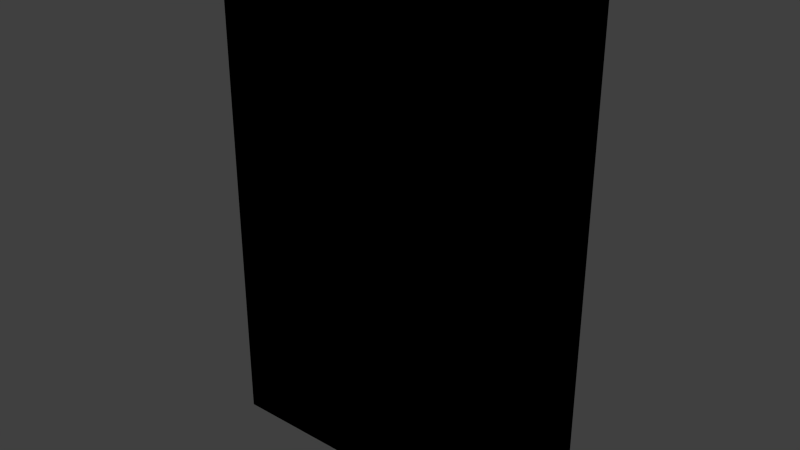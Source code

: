 # Source: book_blue_06.blend  (saved by Blender 2.92.15; exported with 4.5.12 LTS)
import bpy
from mathutils import Matrix  # noqa: F401  (used for matrix-valued properties, if any)

bpy.ops.wm.read_factory_settings(use_empty=True)
scene = bpy.context.scene
scene.name = 'Scene'

# ---- collections
col_collection_1 = bpy.data.collections.new('Collection 1'); scene.collection.children.link(col_collection_1)

# ---- images (referenced by path relative to the original .blend; pixels are not part of the script)
import os
ASSET_DIR = os.environ.get("B2B_ASSET_DIR", "")  # directory of the original .blend (textures are referenced by path, not embedded)
HERE = os.path.dirname(os.path.abspath(__file__))  # packed textures are extracted next to this script under _unpacked/

def load_image(name, relpath, width, height, colorspace="sRGB"):
    """Load a texture the original file referenced (path relative to the .blend, or extracted next to this script)."""
    p = next((c for c in (os.path.join(HERE, relpath), os.path.join(ASSET_DIR, relpath)) if relpath and os.path.exists(c)), "")
    if p:
        img = bpy.data.images.load(p, check_existing=True)
        img.name = name
    else:  # same state as the original file: an image datablock whose file is absent (Cycles renders it pink)
        img = bpy.data.images.new(name, width, height)
        img.source = "FILE"
        img.filepath = "//" + (relpath or name)
    img.colorspace_settings.name = colorspace
    return img
img_book_blue_06_png = load_image('book_blue_06.png', 'Materials/book_blue_06.png', 1024, 1024, 'sRGB')

# ---- materials (node trees are filled in below, after node groups)
mat_book_blue_6 = bpy.data.materials.new('Book_Blue_6')
mat_book_blue_6.alpha_threshold = 0.0
mat_book_blue_6.use_transparent_shadow = False
mat_book_blue_6.roughness = 0.5
mat_book_blue_6.line_color = (0.0, 0.0, 0.0, 1.0)

# ---- material node trees
mat_book_blue_6.use_nodes = True; mat_book_blue_6.node_tree.nodes.clear()
_N = mat_book_blue_6.node_tree.nodes; _L = mat_book_blue_6.node_tree.links
n0 = _N.new('ShaderNodeOutputMaterial'); n0.name = 'Material Output'; n0.location = (300, 300)
n1 = _N.new('ShaderNodeTexImage'); n1.name = 'Image Texture'; n1.location = (22, 339)
n1.image = img_book_blue_06_png
n1.interpolation = 'Closest'
n0.is_active_output = True

# ---- world
world_world = bpy.data.worlds.new('World'); scene.world = world_world
world_world.color = (0.05088, 0.05088, 0.05088)
world_world.use_sun_shadow = False
world_world.sun_shadow_jitter_overblur = 0.0
world_world.cycles.sampling_method = 'MANUAL'
world_world.cycles.sample_map_resolution = 256

# ---- meshes
me_cube = bpy.data.meshes.new('Cube')
me_cube.from_pydata([(0.0762, 0.01905, -0.1143), (0.0762, -0.01905, -0.1143), (-0.0762, -0.01905, -0.1143), (-0.0762, 0.01905, -0.1143), (0.0762, 0.01905, 0.1143), (0.0762, -0.01905, 0.1143), (-0.0762, -0.01905, 0.1143), (-0.0762, 0.01905, 0.1143), (0.0762, 0.01271, -0.1143), (0.0762, -0.01271, -0.1143), (-0.0762, -0.01271, -0.1143), (-0.0762, 0.01271, -0.1143), (0.0762, 0.01271, 0.1143), (0.0762, -0.01271, 0.1143), (-0.0762, -0.01271, 0.1143), (-0.0762, 0.01271, 0.1143), (-0.06708, 0.01905, -0.1143), (-0.06708, -0.01905, -0.1143), (-0.06708, 0.01905, 0.1143), (-0.06708, -0.01905, 0.1143), (-0.06708, 0.01271, 0.1143), (-0.06708, -0.01271, 0.1143), (-0.06708, 0.01271, -0.1143), (-0.06708, -0.01271, -0.1143), (0.08297, -0.01271, -0.1143), (0.08297, -0.01905, -0.1143), (0.08297, 0.01905, -0.1143), (0.08297, 0.01905, 0.1143), (0.08297, -0.01905, 0.1143), (0.08297, -0.01271, 0.1143), (0.08297, 0.01271, -0.1143), (0.08297, 0.01271, 0.1143), (0.0762, -0.01271, 0.1187), (0.0762, -0.01905, 0.1187), (-0.06708, 0.01905, 0.1187), (-0.0762, 0.01905, 0.1187), (-0.06708, -0.01905, 0.1187), (-0.0762, -0.01905, 0.1187), (-0.0762, 0.01271, 0.1187), (0.0762, 0.01905, 0.1187), (0.0762, 0.01271, 0.1187), (-0.0762, -0.01271, 0.1187), (-0.06708, 0.01271, 0.1187), (-0.06708, -0.01271, 0.1187), (0.08297, -0.01271, 0.1187), (0.08297, -0.01905, 0.1187), (0.08297, 0.01905, 0.1187), (0.08297, 0.01271, 0.1187), (0.0762, -0.01271, -0.1203), (0.0762, -0.01905, -0.1203), (-0.06708, 0.01905, -0.1203), (-0.0762, 0.01905, -0.1203), (-0.06708, -0.01905, -0.1203), (-0.0762, -0.01905, -0.1203), (-0.0762, 0.01271, -0.1203), (0.0762, 0.01905, -0.1203), (0.0762, 0.01271, -0.1203), (-0.0762, -0.01271, -0.1203), (-0.06708, 0.01271, -0.1203), (-0.06708, -0.01271, -0.1203), (0.08297, -0.01271, -0.1203), (0.08297, -0.01905, -0.1203), (0.08297, 0.01905, -0.1203), (0.08297, 0.01271, -0.1203)], [], [(11, 3, 51, 54), (20, 12, 40, 42), (0, 4, 27, 26), (17, 19, 6, 2), (11, 15, 7, 3), (18, 16, 3, 7), (2, 6, 14, 10), (10, 14, 15, 11), (5, 1, 25, 28), (8, 12, 13, 9), (18, 7, 35, 34), (19, 5, 33, 36), (8, 22, 58, 56), (30, 8, 56, 63), (8, 9, 23, 22), (26, 30, 63, 62), (12, 20, 21, 13), (5, 28, 45, 33), (4, 0, 16, 18), (1, 5, 19, 17), (21, 20, 42, 43), (0, 26, 62, 55), (24, 29, 28, 25), (26, 27, 31, 30), (12, 8, 30, 31), (17, 2, 53, 52), (4, 18, 34, 39), (9, 13, 29, 24), (3, 16, 50, 51), (29, 13, 32, 44), (43, 41, 37, 36), (34, 35, 38, 42), (42, 38, 41, 43), (39, 34, 42, 40), (32, 43, 36, 33), (39, 40, 47, 46), (32, 33, 45, 44), (27, 4, 39, 46), (6, 19, 36, 37), (28, 29, 44, 45), (13, 21, 43, 32), (14, 6, 37, 41), (7, 15, 38, 35), (15, 14, 41, 38), (31, 27, 46, 47), (12, 31, 47, 40), (59, 52, 53, 57), (50, 58, 54, 51), (58, 59, 57, 54), (55, 56, 58, 50), (48, 49, 52, 59), (49, 48, 60, 61), (56, 55, 62, 63), (23, 9, 48, 59), (16, 0, 55, 50), (9, 24, 60, 48), (22, 23, 59, 58), (2, 10, 57, 53), (1, 17, 52, 49), (24, 25, 61, 60), (10, 11, 54, 57), (25, 1, 49, 61)])
_uv = me_cube.uv_layers.new(name='UVMap')
_uv.uv.foreach_set('vector', [0.4796, 0.02316, 0.4635, 0.02316, 0.4635, 0.007819, 0.4796, 0.007819, 0.4337, 0.7426, 0.4337, 0.7231, 0.4289, 0.7231, 0.4289, 0.7426, 0.03499, 0.01857, 0.03499, 0.6932, 0.01345, 0.6932, 0.01345, 0.01857, 0.5468, 0.01696, 0.5468, 0.6906, 0.5256, 0.6906, 0.5256, 0.01696, 0.4796, 0.02316, 0.4796, 0.6889, 0.4635, 0.6889, 0.4635, 0.02316, 0.4233, 0.6932, 0.4233, 0.01857, 0.4523, 0.01857, 0.4523, 0.6932, 0.5127, 0.02316, 0.5127, 0.6889, 0.4965, 0.6889, 0.4965, 0.02316, 0.4965, 0.02316, 0.4965, 0.6889, 0.4796, 0.6889, 0.4796, 0.02316, 0.9846, 0.6906, 0.9846, 0.01696, 1.0, 0.01696, 1.0, 0.6906, 0.6657, 0.9877, 0.3284, 0.9877, 0.3284, 0.7899, 0.6657, 0.7899, 0.4233, 0.6932, 0.4523, 0.6932, 0.4523, 0.7047, 0.4233, 0.7047, 0.5468, 0.6906, 0.9846, 0.6906, 0.9846, 0.7021, 0.5468, 0.7021, 0.4289, 0.7474, 0.4483, 0.7474, 0.4483, 0.7426, 0.4289, 0.7426, 0.4728, 0.7329, 0.468, 0.7329, 0.468, 0.7377, 0.4728, 0.7377, 0.6657, 0.9877, 0.6657, 0.7899, 0.9829, 0.7899, 0.9829, 0.9877, 0.4728, 0.7231, 0.468, 0.7231, 0.468, 0.7279, 0.4728, 0.7279, 0.3284, 0.9877, 0.01115, 0.9877, 0.01115, 0.7899, 0.3284, 0.7899, 0.9846, 0.6906, 1.0, 0.6906, 1.0, 0.7021, 0.9846, 0.7021, 0.03499, 0.6932, 0.03499, 0.01857, 0.4233, 0.01857, 0.4233, 0.6932, 0.9846, 0.01696, 0.9846, 0.6906, 0.5468, 0.6906, 0.5468, 0.01696, 0.4483, 0.7377, 0.4483, 0.728, 0.4435, 0.728, 0.4435, 0.7377, 0.03499, 0.01857, 0.01345, 0.01857, 0.01345, 0.002997, 0.03499, 0.002997, 0.4435, 0.7279, 0.463, 0.7279, 0.463, 0.7231, 0.4435, 0.7231, 0.4679, 0.7426, 0.4679, 0.7231, 0.4631, 0.7231, 0.4631, 0.7426, 0.4289, 0.7572, 0.4483, 0.7572, 0.4483, 0.7524, 0.4289, 0.7524, 0.5468, 0.01696, 0.5256, 0.01696, 0.5256, 0.001406, 0.5468, 0.001406, 0.03499, 0.6932, 0.4233, 0.6932, 0.4233, 0.7047, 0.03499, 0.7047, 0.463, 0.7474, 0.463, 0.728, 0.4582, 0.728, 0.4582, 0.7474, 0.4523, 0.01857, 0.4233, 0.01857, 0.4233, 0.002997, 0.4523, 0.002997, 0.4337, 0.7622, 0.4289, 0.7622, 0.4289, 0.767, 0.4337, 0.767, 0.4679, 0.7573, 0.4631, 0.7573, 0.4631, 0.7621, 0.4679, 0.7621, 0.463, 0.7524, 0.4582, 0.7524, 0.4582, 0.7572, 0.463, 0.7572, 0.4581, 0.7523, 0.4581, 0.7475, 0.4484, 0.7475, 0.4484, 0.7523, 0.4435, 0.7426, 0.4435, 0.7231, 0.4387, 0.7231, 0.4387, 0.7426, 0.4289, 0.7621, 0.4483, 0.7621, 0.4483, 0.7573, 0.4289, 0.7573, 0.4483, 0.7622, 0.4435, 0.7622, 0.4435, 0.767, 0.4483, 0.767, 0.4483, 0.7378, 0.4435, 0.7378, 0.4435, 0.7426, 0.4483, 0.7426, 0.01345, 0.6932, 0.03499, 0.6932, 0.03499, 0.7047, 0.01345, 0.7047, 0.5256, 0.6906, 0.5468, 0.6906, 0.5468, 0.7021, 0.5256, 0.7021, 0.463, 0.7475, 0.4582, 0.7475, 0.4582, 0.7523, 0.463, 0.7523, 0.4532, 0.7474, 0.4532, 0.728, 0.4484, 0.728, 0.4484, 0.7474, 0.4965, 0.6889, 0.5127, 0.6889, 0.5127, 0.7003, 0.4965, 0.7003, 0.4635, 0.6889, 0.4796, 0.6889, 0.4796, 0.7003, 0.4635, 0.7003, 0.4796, 0.6889, 0.4965, 0.6889, 0.4965, 0.7003, 0.4796, 0.7003, 0.4679, 0.7426, 0.4631, 0.7426, 0.4631, 0.7474, 0.4679, 0.7474, 0.4679, 0.7475, 0.4631, 0.7475, 0.4631, 0.7523, 0.4679, 0.7523, 0.463, 0.7573, 0.4582, 0.7573, 0.4582, 0.7621, 0.463, 0.7621, 0.4679, 0.7524, 0.4631, 0.7524, 0.4631, 0.7572, 0.4679, 0.7572, 0.4484, 0.7572, 0.4581, 0.7572, 0.4581, 0.7524, 0.4484, 0.7524, 0.4581, 0.728, 0.4533, 0.728, 0.4533, 0.7474, 0.4581, 0.7474, 0.4483, 0.7523, 0.4483, 0.7475, 0.4289, 0.7475, 0.4289, 0.7523, 0.4386, 0.7622, 0.4338, 0.7622, 0.4338, 0.767, 0.4386, 0.767, 0.4728, 0.728, 0.468, 0.728, 0.468, 0.7328, 0.4728, 0.7328, 0.4386, 0.7426, 0.4386, 0.7231, 0.4338, 0.7231, 0.4338, 0.7426, 0.4233, 0.01857, 0.03499, 0.01857, 0.03499, 0.002997, 0.4233, 0.002997, 0.4435, 0.7622, 0.4387, 0.7622, 0.4387, 0.767, 0.4435, 0.767, 0.4484, 0.7621, 0.4581, 0.7621, 0.4581, 0.7573, 0.4484, 0.7573, 0.5127, 0.02316, 0.4965, 0.02316, 0.4965, 0.007819, 0.5127, 0.007819, 0.9846, 0.01696, 0.5468, 0.01696, 0.5468, 0.001406, 0.9846, 0.001406, 0.4728, 0.7378, 0.468, 0.7378, 0.468, 0.7426, 0.4728, 0.7426, 0.4965, 0.02316, 0.4796, 0.02316, 0.4796, 0.007819, 0.4965, 0.007819, 1.0, 0.01696, 0.9846, 0.01696, 0.9846, 0.001406, 1.0, 0.001406])
me_cube.materials.append(mat_book_blue_6)
me_cube.use_remesh_preserve_volume = False
me_cube.use_remesh_preserve_attributes = False
me_cube.use_mirror_vertex_groups = False
me_cube.update()

# ---- objects
ob_book_blue_6 = bpy.data.objects.new('Book_Blue_6', me_cube)

# ---- transforms, parenting, visibility, modifiers, constraints
ob_book_blue_6.location = (0.0, 0.0, 0.0)
ob_book_blue_6.lock_rotations_4d = False
ob_book_blue_6.empty_display_type = 'ARROWS'
ob_book_blue_6.lineart.crease_threshold = 0.0

# ---- collection membership
col_collection_1.objects.link(ob_book_blue_6)

# ---- scene / render settings (as saved in the file)
scene.frame_start = 1; scene.frame_end = 250; scene.frame_set(1)
scene.render.engine = 'BLENDER_EEVEE_NEXT'
scene.render.resolution_percentage = 50
scene.render.dither_intensity = 0.0
scene.cycles.use_denoising = False
scene.cycles.samples = 10
scene.cycles.sampling_pattern = 'TABULATED_SOBOL'
scene.cycles.light_sampling_threshold = 0.0
scene.cycles.use_adaptive_sampling = False
scene.cycles.use_light_tree = False
scene.cycles.blur_glossy = 0.0
scene.cycles.pixel_filter_type = 'GAUSSIAN'
scene.cycles.sample_clamp_indirect = 0.0
scene.view_settings.view_transform = 'Standard'
bpy.context.view_layer.update()

# ---- added for rendering (the .blend has no active camera and no usable light): camera, sun
cam_auto = bpy.data.cameras.new('AutoCamera')
cam_auto.lens = 50.0
cam_auto.sensor_width = 36.0
cam_auto.clip_end = 1000.0
ob_auto_camera = bpy.data.objects.new('AutoCamera', cam_auto)
scene.collection.objects.link(ob_auto_camera)
ob_auto_camera.location = (0.271438, -0.321665, 0.213659)
ob_auto_camera.rotation_euler = (1.09748, -7.21219e-08, 0.694738)
scene.camera = ob_auto_camera
light_auto_sun = bpy.data.lights.new('AutoSun', 'SUN')
light_auto_sun.energy = 3.0
light_auto_sun.angle = 0.0523599
ob_auto_sun = bpy.data.objects.new('AutoSun', light_auto_sun)
scene.collection.objects.link(ob_auto_sun)
ob_auto_sun.rotation_euler = (0.872665, 0.174533, 0.523599)
bpy.context.view_layer.update()
